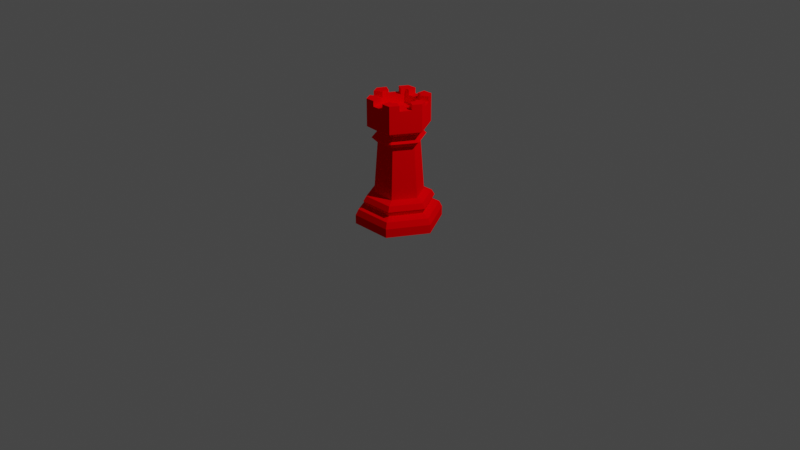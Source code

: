 # Source: Red_Rook.blend  (saved by Blender 2.92.15; exported with 4.5.12 LTS)
import bpy
from mathutils import Matrix  # noqa: F401  (used for matrix-valued properties, if any)

bpy.ops.wm.read_factory_settings(use_empty=True)
scene = bpy.context.scene
scene.name = 'Scene'

# ---- collections
col_collection = bpy.data.collections.new('Collection'); scene.collection.children.link(col_collection)

# ---- images (referenced by path relative to the original .blend; pixels are not part of the script)
import os
ASSET_DIR = os.environ.get("B2B_ASSET_DIR", "")  # directory of the original .blend (textures are referenced by path, not embedded)
HERE = os.path.dirname(os.path.abspath(__file__))  # packed textures are extracted next to this script under _unpacked/

def load_image(name, relpath, width, height, colorspace="sRGB"):
    """Load a texture the original file referenced (path relative to the .blend, or extracted next to this script)."""
    p = next((c for c in (os.path.join(HERE, relpath), os.path.join(ASSET_DIR, relpath)) if relpath and os.path.exists(c)), "")
    if p:
        img = bpy.data.images.load(p, check_existing=True)
        img.name = name
    else:  # same state as the original file: an image datablock whose file is absent (Cycles renders it pink)
        img = bpy.data.images.new(name, width, height)
        img.source = "FILE"
        img.filepath = "//" + (relpath or name)
    img.colorspace_settings.name = colorspace
    return img
img_rookdiffuse = load_image('RookDiffuse', 'RookDiffuse.png', 1024, 1024, 'sRGB')

# ---- materials (node trees are filled in below, after node groups)
mat_rook = bpy.data.materials.new('Rook')
mat_rook.use_transparent_shadow = False
mat_rook.diffuse_color = (1.0, 0.0, 0.001955, 1.0)
mat_rook.roughness = 1.0
mat_rook.specular_intensity = 0.0
mat_rook.metallic = 0.7

# ---- material node trees

# ---- world
world_world = bpy.data.worlds.new('World'); scene.world = world_world
world_world.use_nodes = True; world_world.node_tree.nodes.clear()
_N = world_world.node_tree.nodes; _L = world_world.node_tree.links
n0 = _N.new('ShaderNodeOutputWorld'); n0.name = 'World Output'; n0.location = (300, 300)
n1 = _N.new('ShaderNodeBackground'); n1.name = 'Background'; n1.location = (10, 300)
n1.inputs[0].default_value = (0.05088, 0.05088, 0.05088, 1.0)
_L.new(n1.outputs[0], n0.inputs[0])
n0.is_active_output = True
world_world.color = (0.05088, 0.05088, 0.05088)
world_world.use_sun_shadow = False
world_world.sun_shadow_jitter_overblur = 0.0

# ---- cameras
cam_camera = bpy.data.cameras.new('Camera')
cam_camera.clip_end = 100.0
cam_camera.ortho_scale = 7.314

# ---- lights
light_light = bpy.data.lights.new('Light', 'POINT')
light_light.transmission_factor = 0.0
light_light.energy = 1000.0
light_light.shadow_soft_size = 0.1
light_light.shadow_maximum_resolution = 0.006
light_light.use_absolute_resolution = True

# ---- meshes
me_rook_001 = bpy.data.meshes.new('Rook.001')
me_rook_001.from_pydata([(0.2239, 9.788e-09, -0.3879), (-0.2239, -9.788e-09, -0.3879), (0.2239, 0.09207, -0.3879), (-0.2239, 0.09207, -0.3879), (0.2088, 0.1533, -0.3616), (-0.2088, 0.1533, -0.3616), (0.1834, 0.237, -0.3176), (-0.1834, 0.237, -0.3176), (0.1682, 0.2898, -0.2914), (-0.1682, 0.2898, -0.2914), (0.1281, 0.3185, -0.2219), (-0.1281, 0.3185, -0.2219), (0.1695, 0.1843, -0.2937), (-0.1695, 0.1843, -0.2937), (-0.1082, 0.9698, -0.1875), (0.1082, 0.9698, -0.1875), (-0.1599, 1.032, -0.2769), (0.1599, 1.032, -0.2769), (-0.1599, 1.259, -0.2769), (0.1599, 1.259, -0.2769), (-0.1079, 1.259, -0.187), (0.1079, 1.259, -0.187), (-0.1079, 1.169, -0.187), (0.1079, 1.169, -0.187), (-0.1079, 1.316, -0.187), (-0.1599, 1.316, -0.2769), (0.1599, 1.316, -0.2769), (0.1079, 1.316, -0.187), (0.2092, 1.259, -0.1914), (0.2704, 1.259, -0.08544), (0.2574, 1.209, -0.1079), (0.2222, 1.209, -0.1689), (-0.0612, 1.259, -0.2769), (0.0612, 1.259, -0.2769), (0.03523, 1.209, -0.2769), (-0.03523, 1.209, -0.2769), (-0.2704, 1.259, -0.08544), (-0.2092, 1.259, -0.1914), (-0.2222, 1.209, -0.1689), (-0.2574, 1.209, -0.1079), (0.1925, 1.259, -0.04048), (0.1313, 1.259, -0.1465), (0.1384, 1.22, -0.1342), (0.1854, 1.22, -0.05276), (0.0612, 1.259, -0.187), (-0.0612, 1.259, -0.187), (-0.04703, 1.22, -0.187), (0.04703, 1.22, -0.187), (-0.1313, 1.259, -0.1465), (-0.1925, 1.259, -0.04048), (-0.1854, 1.22, -0.05276), (-0.1384, 1.22, -0.1342), (0.2092, 1.316, -0.1914), (0.1313, 1.316, -0.1465), (0.1925, 1.316, -0.04048), (0.2704, 1.316, -0.08544), (-0.2704, 1.316, -0.08544), (-0.1925, 1.316, -0.04048), (-0.1313, 1.316, -0.1465), (-0.2092, 1.316, -0.1914), (-0.0612, 1.316, -0.2769), (-0.0612, 1.316, -0.187), (0.0612, 1.316, -0.187), (0.0612, 1.316, -0.2769), (-0.1082, 0.8546, -0.1875), (0.1082, 0.8546, -0.1875), (-0.1379, 0.9122, -0.2389), (0.1379, 0.9122, -0.2389), (-0.4479, -1.958e-08, 0.0), (0.4479, 1.958e-08, 0.0), (0.2239, 9.788e-09, 0.3879), (-0.2239, -9.788e-09, 0.3879), (-0.4479, 0.09207, 0.0), (0.4479, 0.09207, 0.0), (0.2239, 0.09207, 0.3879), (-0.2239, 0.09207, 0.3879), (-0.4176, 0.1533, 0.0), (0.4176, 0.1533, 0.0), (0.2088, 0.1533, 0.3616), (-0.2088, 0.1533, 0.3616), (-0.3667, 0.237, 0.0), (0.3667, 0.237, 0.0), (0.1834, 0.237, 0.3176), (-0.1834, 0.237, 0.3176), (-0.3364, 0.2898, 0.0), (0.3364, 0.2898, 0.0), (0.1682, 0.2898, 0.2914), (-0.1682, 0.2898, 0.2914), (-0.2562, 0.3185, 0.0), (0.2562, 0.3185, 0.0), (0.1281, 0.3185, 0.2219), (-0.1281, 0.3185, 0.2219), (0.3391, 0.1843, 0.0), (0.1695, 0.1843, 0.2937), (-0.1695, 0.1843, 0.2937), (-0.3391, 0.1843, 0.0), (-0.1082, 0.9698, 0.1875), (0.1082, 0.9698, 0.1875), (0.2164, 0.9698, 0.0), (-0.2164, 0.9698, 0.0), (0.0, 0.0, 0.0), (-0.1599, 1.032, 0.2769), (0.1599, 1.032, 0.2769), (0.3197, 1.032, 0.0), (-0.3197, 1.032, 0.0), (-0.1599, 1.259, 0.2769), (0.1599, 1.259, 0.2769), (0.3197, 1.259, 0.0), (-0.3197, 1.259, 0.0), (-0.1079, 1.259, 0.187), (0.1079, 1.259, 0.187), (0.2159, 1.259, 0.0), (-0.2159, 1.259, 0.0), (-0.1079, 1.169, 0.187), (0.1079, 1.169, 0.187), (0.2159, 1.169, 0.0), (-0.2159, 1.169, 0.0), (0.2159, 1.316, 0.0), (0.3197, 1.316, 0.0), (-0.3197, 1.316, 0.0), (-0.2159, 1.316, 0.0), (-0.1079, 1.316, 0.187), (-0.1599, 1.316, 0.2769), (0.1599, 1.316, 0.2769), (0.1079, 1.316, 0.187), (0.2092, 1.259, 0.1914), (0.2704, 1.259, 0.08544), (0.2574, 1.209, 0.1079), (0.2222, 1.209, 0.1689), (-0.0612, 1.259, 0.2769), (0.0612, 1.259, 0.2769), (0.03523, 1.209, 0.2769), (-0.03523, 1.209, 0.2769), (-0.2704, 1.259, 0.08544), (-0.2092, 1.259, 0.1914), (-0.2222, 1.209, 0.1689), (-0.2574, 1.209, 0.1079), (0.1925, 1.259, 0.04048), (0.1313, 1.259, 0.1465), (0.1384, 1.22, 0.1342), (0.1854, 1.22, 0.05276), (0.0612, 1.259, 0.187), (-0.0612, 1.259, 0.187), (-0.04703, 1.22, 0.187), (0.04703, 1.22, 0.187), (-0.1313, 1.259, 0.1465), (-0.1925, 1.259, 0.04048), (-0.1854, 1.22, 0.05276), (-0.1384, 1.22, 0.1342), (0.2092, 1.316, 0.1914), (0.1313, 1.316, 0.1465), (0.1925, 1.316, 0.04048), (0.2704, 1.316, 0.08544), (-0.2704, 1.316, 0.08544), (-0.1925, 1.316, 0.04048), (-0.1313, 1.316, 0.1465), (-0.2092, 1.316, 0.1914), (-0.0612, 1.316, 0.2769), (-0.0612, 1.316, 0.187), (0.0612, 1.316, 0.187), (0.0612, 1.316, 0.2769), (-0.2164, 0.8546, 0.0), (0.2164, 0.8546, 0.0), (-0.1082, 0.8546, 0.1875), (0.1082, 0.8546, 0.1875), (0.2758, 0.9122, 0.0), (-0.2758, 0.9122, 0.0), (-0.1379, 0.9122, 0.2389), (0.1379, 0.9122, 0.2389), (-5.297e-08, 1.169, 0.0)], [], [(1, 68, 72, 3), (0, 1, 3, 2), (69, 0, 2, 73), (3, 72, 76, 5), (2, 3, 5, 4), (73, 2, 4, 77), (13, 95, 80, 7), (12, 13, 7, 6), (92, 12, 6, 81), (7, 80, 84, 9), (6, 7, 9, 8), (81, 6, 8, 85), (9, 84, 88, 11), (8, 9, 11, 10), (85, 8, 10, 89), (77, 4, 12, 92), (4, 5, 13, 12), (5, 76, 95, 13), (166, 99, 14, 66), (66, 14, 15, 67), (67, 15, 98, 165), (68, 1, 100), (1, 0, 100), (69, 100, 0), (15, 14, 16, 17), (14, 99, 104, 16), (98, 15, 17, 103), (107, 29, 55, 118), (48, 20, 24, 58), (21, 41, 53, 27), (18, 37, 59, 25), (17, 34, 33, 19), (28, 31, 17, 19), (38, 37, 18, 16), (103, 30, 29, 107), (37, 48, 58, 59), (56, 119, 120, 57), (22, 46, 45, 20), (116, 50, 49, 112), (32, 35, 16, 18), (36, 39, 104, 108), (16, 35, 34, 17), (112, 49, 57, 120), (16, 104, 39, 38), (17, 31, 30, 103), (49, 36, 56, 57), (23, 42, 41, 21), (22, 51, 50, 116), (23, 47, 46, 22), (20, 48, 51, 22), (111, 40, 43, 115), (115, 43, 42, 23), (21, 44, 47, 23), (28, 29, 30, 31), (32, 33, 34, 35), (36, 37, 38, 39), (40, 41, 42, 43), (44, 45, 46, 47), (48, 49, 50, 51), (28, 41, 40, 29), (36, 49, 48, 37), (32, 45, 44, 33), (118, 55, 54, 117), (26, 63, 62, 27), (60, 25, 24, 61), (25, 59, 58, 24), (52, 26, 27, 53), (40, 111, 117, 54), (32, 18, 25, 60), (45, 32, 60, 61), (33, 44, 62, 63), (20, 45, 61, 24), (19, 33, 63, 26), (44, 21, 27, 62), (36, 108, 119, 56), (41, 28, 52, 53), (29, 40, 54, 55), (28, 19, 26, 52), (10, 65, 162, 89), (11, 64, 65, 10), (88, 161, 64, 11), (65, 67, 165, 162), (64, 66, 67, 65), (161, 166, 66, 64), (116, 169, 22), (22, 169, 23), (23, 169, 115), (71, 75, 72, 68), (70, 74, 75, 71), (69, 73, 74, 70), (75, 79, 76, 72), (74, 78, 79, 75), (73, 77, 78, 74), (94, 83, 80, 95), (93, 82, 83, 94), (92, 81, 82, 93), (83, 87, 84, 80), (82, 86, 87, 83), (81, 85, 86, 82), (87, 91, 88, 84), (86, 90, 91, 87), (85, 89, 90, 86), (77, 92, 93, 78), (78, 93, 94, 79), (79, 94, 95, 76), (166, 167, 96, 99), (167, 168, 97, 96), (168, 165, 98, 97), (68, 100, 71), (71, 100, 70), (69, 70, 100), (97, 102, 101, 96), (96, 101, 104, 99), (98, 103, 102, 97), (107, 118, 152, 126), (145, 155, 121, 109), (110, 124, 150, 138), (105, 122, 156, 134), (102, 106, 130, 131), (125, 106, 102, 128), (135, 101, 105, 134), (103, 107, 126, 127), (134, 156, 155, 145), (153, 154, 120, 119), (113, 109, 142, 143), (116, 112, 146, 147), (129, 105, 101, 132), (133, 108, 104, 136), (101, 102, 131, 132), (112, 120, 154, 146), (101, 135, 136, 104), (102, 103, 127, 128), (146, 154, 153, 133), (114, 110, 138, 139), (113, 116, 147, 148), (114, 113, 143, 144), (109, 113, 148, 145), (111, 115, 140, 137), (115, 114, 139, 140), (110, 114, 144, 141), (125, 128, 127, 126), (129, 132, 131, 130), (133, 136, 135, 134), (137, 140, 139, 138), (141, 144, 143, 142), (145, 148, 147, 146), (125, 126, 137, 138), (133, 134, 145, 146), (129, 130, 141, 142), (118, 117, 151, 152), (123, 124, 159, 160), (157, 158, 121, 122), (122, 121, 155, 156), (149, 150, 124, 123), (137, 151, 117, 111), (129, 157, 122, 105), (142, 158, 157, 129), (130, 160, 159, 141), (109, 121, 158, 142), (106, 123, 160, 130), (141, 159, 124, 110), (133, 153, 119, 108), (138, 150, 149, 125), (126, 152, 151, 137), (125, 149, 123, 106), (90, 89, 162, 164), (91, 90, 164, 163), (88, 91, 163, 161), (164, 162, 165, 168), (163, 164, 168, 167), (161, 163, 167, 166), (116, 113, 169), (113, 114, 169), (114, 115, 169)])
me_rook_001.polygons.foreach_set('use_smooth', [True] * 174)
_k = set([(0, 1), (0, 2), (0, 69), (1, 3), (1, 68), (2, 3), (2, 4), (2, 73), (3, 5), (3, 72), (4, 5), (4, 12), (4, 77), (5, 13), (5, 76), (6, 7), (6, 8), (6, 12), (6, 81), (7, 9), (7, 13), (7, 80), (8, 9), (8, 10), (8, 85), (9, 11), (9, 84), (10, 11), (10, 65), (10, 89), (11, 64), (11, 88), (12, 13), (12, 92), (13, 95), (14, 15), (14, 16), (14, 66), (14, 99), (15, 17), (15, 67), (15, 98), (16, 17), (16, 18), (16, 104), (17, 19), (17, 103), (18, 25), (19, 26), (20, 22), (20, 24), (21, 23), (21, 27), (22, 23), (22, 116), (23, 115), (24, 58), (24, 61), (25, 59), (25, 60), (26, 52), (26, 63), (27, 53), (27, 62), (28, 29), (28, 41), (28, 52), (29, 40), (29, 55), (32, 33), (32, 45), (32, 60), (33, 44), (33, 63), (36, 37), (36, 49), (36, 56), (37, 48), (37, 59), (40, 41), (40, 54), (41, 53), (44, 45), (44, 62), (45, 61), (48, 49), (48, 58), (49, 57), (52, 53), (54, 55), (54, 117), (55, 118), (56, 57), (56, 119), (57, 120), (58, 59), (60, 61), (62, 63), (64, 65), (64, 66), (64, 161), (65, 67), (65, 162), (66, 67), (66, 166), (67, 165), (68, 71), (68, 72), (69, 70), (69, 73), (70, 71), (70, 74), (71, 75), (72, 75), (72, 76), (73, 74), (73, 77), (74, 75), (74, 78), (75, 79), (76, 79), (76, 95), (77, 78), (77, 92), (78, 79), (78, 93), (79, 94), (80, 83), (80, 84), (80, 95), (81, 82), (81, 85), (81, 92), (82, 83), (82, 86), (82, 93), (83, 87), (83, 94), (84, 87), (84, 88), (85, 86), (85, 89), (86, 87), (86, 90), (87, 91), (88, 91), (88, 161), (89, 90), (89, 162), (90, 91), (90, 164), (91, 163), (92, 93), (93, 94), (94, 95), (96, 97), (96, 99), (96, 101), (96, 167), (97, 98), (97, 102), (97, 168), (98, 103), (98, 165), (99, 104), (99, 166), (101, 102), (101, 104), (101, 105), (102, 103), (102, 106), (103, 107), (104, 108), (105, 122), (106, 123), (107, 118), (108, 119), (109, 113), (109, 121), (110, 114), (110, 124), (111, 115), (111, 117), (112, 116), (112, 120), (113, 114), (113, 116), (114, 115), (117, 151), (118, 152), (119, 153), (120, 154), (121, 155), (121, 158), (122, 156), (122, 157), (123, 149), (123, 160), (124, 150), (124, 159), (125, 126), (125, 138), (125, 149), (126, 137), (126, 152), (129, 130), (129, 142), (129, 157), (130, 141), (130, 160), (133, 134), (133, 146), (133, 153), (134, 145), (134, 156), (137, 138), (137, 151), (138, 150), (141, 142), (141, 159), (142, 158), (145, 146), (145, 155), (146, 154), (149, 150), (151, 152), (153, 154), (155, 156), (157, 158), (159, 160), (161, 163), (161, 166), (162, 164), (162, 165), (163, 164), (163, 167), (164, 168), (165, 168), (166, 167), (167, 168)])
me_rook_001.attributes.new('sharp_edge', 'BOOLEAN', 'EDGE').data.foreach_set('value', [ (min(e.vertices), max(e.vertices)) in _k for e in me_rook_001.edges])
_uv = me_rook_001.uv_layers.new(name='UVMap')
_uv.uv.foreach_set('vector', [0.1243, 0.3234, 0.3239, 0.1785, 0.3537, 0.2195, 0.1541, 0.3645, 0.1243, 0.3235, 0.3239, 0.1785, 0.3537, 0.2195, 0.1541, 0.3645, 0.1243, 0.3234, 0.3239, 0.1785, 0.3537, 0.2195, 0.1541, 0.3645, 0.1541, 0.3645, 0.3537, 0.2195, 0.3685, 0.2541, 0.1824, 0.3893, 0.1541, 0.3645, 0.3537, 0.2195, 0.3685, 0.2541, 0.1824, 0.3893, 0.1541, 0.3645, 0.3537, 0.2195, 0.3685, 0.2541, 0.1824, 0.3893, 0.2241, 0.4099, 0.3752, 0.3001, 0.4001, 0.3214, 0.2366, 0.4401, 0.2241, 0.4099, 0.3752, 0.3001, 0.4001, 0.3214, 0.2366, 0.4401, 0.2241, 0.4099, 0.3752, 0.3001, 0.4001, 0.3214, 0.2366, 0.4401, 0.2366, 0.4401, 0.4001, 0.3214, 0.4124, 0.3526, 0.2625, 0.4615, 0.2366, 0.4401, 0.4001, 0.3214, 0.4124, 0.3526, 0.2625, 0.4615, 0.2366, 0.4401, 0.4001, 0.3214, 0.4124, 0.3526, 0.2625, 0.4615, 0.2625, 0.4615, 0.4124, 0.3526, 0.4189, 0.3991, 0.3047, 0.482, 0.2625, 0.4615, 0.4124, 0.3526, 0.4189, 0.3991, 0.3047, 0.482, 0.2625, 0.4615, 0.4124, 0.3526, 0.4189, 0.3991, 0.3047, 0.482, 0.1824, 0.3893, 0.3685, 0.2541, 0.3752, 0.3001, 0.2241, 0.4099, 0.1824, 0.3893, 0.3685, 0.2541, 0.3752, 0.3001, 0.2241, 0.4099, 0.1824, 0.3893, 0.3685, 0.2541, 0.3752, 0.3001, 0.2241, 0.4099, 0.6221, 0.6697, 0.6339, 0.7138, 0.5374, 0.7838, 0.4992, 0.759, 0.6221, 0.6697, 0.6339, 0.7138, 0.5374, 0.7838, 0.4992, 0.759, 0.6221, 0.6697, 0.6339, 0.7138, 0.5374, 0.7838, 0.4992, 0.759, 0.3239, 0.1785, 0.1243, 0.3234, 0.09854, 0.07809, 0.3239, 0.1785, 0.1243, 0.3235, 0.09854, 0.07809, 0.1243, 0.3234, 0.09854, 0.07809, 0.3239, 0.1785, 0.5374, 0.7838, 0.6339, 0.7138, 0.6921, 0.7455, 0.5496, 0.849, 0.5374, 0.7838, 0.6339, 0.7138, 0.6921, 0.7455, 0.5496, 0.849, 0.5374, 0.7838, 0.6339, 0.7138, 0.6921, 0.7455, 0.5496, 0.849, 0.6231, 0.9502, 0.6671, 0.9183, 0.6855, 0.9436, 0.6415, 0.9756, 0.6159, 0.1392, 0.5167, 0.1392, 0.5167, 0.01863, 0.6159, 0.01863, 0.9747, 0.1392, 0.8755, 0.1392, 0.8755, 0.01863, 0.9747, 0.01863, 0.6231, 0.9502, 0.6671, 0.9183, 0.6855, 0.9436, 0.6415, 0.9756, 0.5496, 0.849, 0.6625, 0.8876, 0.6671, 0.9183, 0.6231, 0.9502, 0.7217, 0.8787, 0.6939, 0.8648, 0.6921, 0.7455, 0.7656, 0.8467, 0.6625, 0.8876, 0.6671, 0.9183, 0.6231, 0.9502, 0.5496, 0.849, 0.5496, 0.849, 0.6625, 0.8876, 0.6671, 0.9183, 0.6231, 0.9502, 0.2532, 0.6236, 0.1448, 0.6921, 0.1016, 0.6236, 0.2099, 0.5551, 0.3897, 0.8397, 0.4648, 0.9586, 0.3169, 0.9645, 0.2813, 0.9081, 0.9747, 0.3299, 0.8455, 0.2223, 0.8755, 0.1392, 0.9747, 0.1392, 0.9747, 0.3299, 0.8455, 0.2223, 0.8755, 0.1392, 0.9747, 0.1392, 0.7217, 0.8787, 0.6939, 0.8648, 0.6921, 0.7455, 0.7656, 0.8467, 0.7217, 0.8787, 0.6939, 0.8648, 0.6921, 0.7455, 0.7656, 0.8467, 0.6921, 0.7455, 0.6939, 0.8648, 0.6625, 0.8876, 0.5496, 0.849, 0.9747, 0.1392, 0.8755, 0.1392, 0.8755, 0.01863, 0.9747, 0.01863, 0.5496, 0.849, 0.6921, 0.7455, 0.6939, 0.8648, 0.6625, 0.8876, 0.6921, 0.7455, 0.6939, 0.8648, 0.6625, 0.8876, 0.5496, 0.849, 0.238, 0.8396, 0.3464, 0.7712, 0.3897, 0.8397, 0.2813, 0.9081, 0.9747, 0.3299, 0.8455, 0.2223, 0.8755, 0.1392, 0.9747, 0.1392, 0.5167, 0.3299, 0.6459, 0.2223, 0.8455, 0.2223, 0.9747, 0.3299, 0.5167, 0.3299, 0.6459, 0.2223, 0.8455, 0.2223, 0.9747, 0.3299, 0.5167, 0.1392, 0.6159, 0.1392, 0.6459, 0.2223, 0.5167, 0.3299, 0.5167, 0.1392, 0.6159, 0.1392, 0.6459, 0.2223, 0.5167, 0.3299, 0.5167, 0.3299, 0.6459, 0.2223, 0.8455, 0.2223, 0.9747, 0.3299, 0.5167, 0.1392, 0.6159, 0.1392, 0.6459, 0.2223, 0.5167, 0.3299, 0.7217, 0.8787, 0.6671, 0.9183, 0.6625, 0.8876, 0.6939, 0.8648, 0.7217, 0.8787, 0.6671, 0.9183, 0.6625, 0.8876, 0.6939, 0.8648, 0.7217, 0.8787, 0.6671, 0.9183, 0.6625, 0.8876, 0.6939, 0.8648, 0.6159, 0.1392, 0.8755, 0.1392, 0.8455, 0.2223, 0.6459, 0.2223, 0.6159, 0.1392, 0.8755, 0.1392, 0.8455, 0.2223, 0.6459, 0.2223, 0.6159, 0.1392, 0.8755, 0.1392, 0.8455, 0.2223, 0.6459, 0.2223, 0.3464, 0.7712, 0.238, 0.8396, 0.1448, 0.6921, 0.2532, 0.6236, 0.3464, 0.7712, 0.238, 0.8396, 0.1448, 0.6921, 0.2532, 0.6236, 0.3464, 0.7712, 0.238, 0.8396, 0.1448, 0.6921, 0.2532, 0.6236, 0.1348, 0.4362, 0.2099, 0.5551, 0.1016, 0.6236, 0.06597, 0.5672, 0.1348, 0.4362, 0.2099, 0.5551, 0.1016, 0.6236, 0.06597, 0.5672, 0.3897, 0.8397, 0.4648, 0.9586, 0.3169, 0.9645, 0.2813, 0.9081, 0.1348, 0.4362, 0.2099, 0.5551, 0.1016, 0.6236, 0.06597, 0.5672, 0.3897, 0.8397, 0.4648, 0.9586, 0.3169, 0.9645, 0.2813, 0.9081, 0.6159, 0.1392, 0.5167, 0.1392, 0.5167, 0.01863, 0.6159, 0.01863, 0.7217, 0.8787, 0.7656, 0.8467, 0.784, 0.8721, 0.7401, 0.904, 0.238, 0.8396, 0.3464, 0.7712, 0.3897, 0.8397, 0.2813, 0.9081, 0.2532, 0.6236, 0.1448, 0.6921, 0.1016, 0.6236, 0.2099, 0.5551, 0.9747, 0.1392, 0.8755, 0.1392, 0.8755, 0.01863, 0.9747, 0.01863, 0.6231, 0.9502, 0.6671, 0.9183, 0.6855, 0.9436, 0.6415, 0.9756, 0.6159, 0.1392, 0.5167, 0.1392, 0.5167, 0.01863, 0.6159, 0.01863, 0.7217, 0.8787, 0.7656, 0.8467, 0.784, 0.8721, 0.7401, 0.904, 0.238, 0.8396, 0.3464, 0.7712, 0.3897, 0.8397, 0.2813, 0.9081, 0.2532, 0.6236, 0.1448, 0.6921, 0.1016, 0.6236, 0.2099, 0.5551, 0.7217, 0.8787, 0.7656, 0.8467, 0.784, 0.8721, 0.7401, 0.904, 0.4189, 0.3991, 0.5839, 0.6449, 0.4875, 0.715, 0.3047, 0.482, 0.4189, 0.3991, 0.5839, 0.6449, 0.4875, 0.715, 0.3047, 0.482, 0.4189, 0.3991, 0.5839, 0.6449, 0.4875, 0.715, 0.3047, 0.482, 0.5839, 0.6449, 0.6221, 0.6697, 0.4992, 0.759, 0.4875, 0.715, 0.5839, 0.6449, 0.6221, 0.6697, 0.4992, 0.759, 0.4875, 0.715, 0.5839, 0.6449, 0.6221, 0.6697, 0.4992, 0.759, 0.4875, 0.715, 0.9747, 0.3299, 0.7457, 0.7265, 0.5167, 0.3299, 0.9747, 0.3299, 0.7457, 0.7265, 0.5167, 0.3299, 0.9747, 0.3299, 0.7457, 0.7265, 0.5167, 0.3299, 0.1243, 0.3234, 0.1541, 0.3645, 0.3537, 0.2195, 0.3239, 0.1785, 0.1243, 0.3235, 0.1541, 0.3645, 0.3537, 0.2195, 0.3239, 0.1785, 0.1243, 0.3234, 0.1541, 0.3645, 0.3537, 0.2195, 0.3239, 0.1785, 0.1541, 0.3645, 0.1824, 0.3893, 0.3685, 0.2541, 0.3537, 0.2195, 0.1541, 0.3645, 0.1824, 0.3893, 0.3685, 0.2541, 0.3537, 0.2195, 0.1541, 0.3645, 0.1824, 0.3893, 0.3685, 0.2541, 0.3537, 0.2195, 0.2241, 0.4099, 0.2366, 0.4401, 0.4001, 0.3214, 0.3752, 0.3001, 0.2241, 0.4099, 0.2366, 0.4401, 0.4001, 0.3214, 0.3752, 0.3001, 0.2241, 0.4099, 0.2366, 0.4401, 0.4001, 0.3214, 0.3752, 0.3001, 0.2366, 0.4401, 0.2625, 0.4615, 0.4124, 0.3526, 0.4001, 0.3214, 0.2366, 0.4401, 0.2625, 0.4615, 0.4124, 0.3526, 0.4001, 0.3214, 0.2366, 0.4401, 0.2625, 0.4615, 0.4124, 0.3526, 0.4001, 0.3214, 0.2625, 0.4615, 0.3047, 0.482, 0.4189, 0.3991, 0.4124, 0.3526, 0.2625, 0.4615, 0.3047, 0.482, 0.4189, 0.3991, 0.4124, 0.3526, 0.2625, 0.4615, 0.3047, 0.482, 0.4189, 0.3991, 0.4124, 0.3526, 0.1824, 0.3893, 0.2241, 0.4099, 0.3752, 0.3001, 0.3685, 0.2541, 0.1824, 0.3893, 0.2241, 0.4099, 0.3752, 0.3001, 0.3685, 0.2541, 0.1824, 0.3893, 0.2241, 0.4099, 0.3752, 0.3001, 0.3685, 0.2541, 0.6221, 0.6697, 0.4992, 0.759, 0.5374, 0.7838, 0.6339, 0.7138, 0.6221, 0.6697, 0.4992, 0.759, 0.5374, 0.7838, 0.6339, 0.7138, 0.6221, 0.6697, 0.4992, 0.759, 0.5374, 0.7838, 0.6339, 0.7138, 0.3239, 0.1785, 0.09854, 0.07809, 0.1243, 0.3234, 0.3239, 0.1785, 0.09854, 0.07809, 0.1243, 0.3235, 0.1243, 0.3234, 0.3239, 0.1785, 0.09854, 0.07809, 0.5374, 0.7838, 0.5496, 0.849, 0.6921, 0.7455, 0.6339, 0.7138, 0.5374, 0.7838, 0.5496, 0.849, 0.6921, 0.7455, 0.6339, 0.7138, 0.5374, 0.7838, 0.5496, 0.849, 0.6921, 0.7455, 0.6339, 0.7138, 0.6231, 0.9502, 0.6415, 0.9756, 0.6855, 0.9436, 0.6671, 0.9183, 0.6159, 0.1392, 0.6159, 0.01863, 0.5167, 0.01863, 0.5167, 0.1392, 0.9747, 0.1392, 0.9747, 0.01863, 0.8755, 0.01863, 0.8755, 0.1392, 0.6231, 0.9502, 0.6415, 0.9756, 0.6855, 0.9436, 0.6671, 0.9183, 0.5496, 0.849, 0.6231, 0.9502, 0.6671, 0.9183, 0.6625, 0.8876, 0.7217, 0.8787, 0.7656, 0.8467, 0.6921, 0.7455, 0.6939, 0.8648, 0.6625, 0.8876, 0.5496, 0.849, 0.6231, 0.9502, 0.6671, 0.9183, 0.5496, 0.849, 0.6231, 0.9502, 0.6671, 0.9183, 0.6625, 0.8876, 0.2532, 0.6236, 0.2099, 0.5551, 0.1016, 0.6236, 0.1448, 0.6921, 0.3897, 0.8397, 0.2813, 0.9081, 0.3169, 0.9645, 0.4648, 0.9586, 0.9747, 0.3299, 0.9747, 0.1392, 0.8755, 0.1392, 0.8455, 0.2223, 0.9747, 0.3299, 0.9747, 0.1392, 0.8755, 0.1392, 0.8455, 0.2223, 0.7217, 0.8787, 0.7656, 0.8467, 0.6921, 0.7455, 0.6939, 0.8648, 0.7217, 0.8787, 0.7656, 0.8467, 0.6921, 0.7455, 0.6939, 0.8648, 0.6921, 0.7455, 0.5496, 0.849, 0.6625, 0.8876, 0.6939, 0.8648, 0.9747, 0.1392, 0.9747, 0.01863, 0.8755, 0.01863, 0.8755, 0.1392, 0.5496, 0.849, 0.6625, 0.8876, 0.6939, 0.8648, 0.6921, 0.7455, 0.6921, 0.7455, 0.5496, 0.849, 0.6625, 0.8876, 0.6939, 0.8648, 0.238, 0.8396, 0.2813, 0.9081, 0.3897, 0.8397, 0.3464, 0.7712, 0.9747, 0.3299, 0.9747, 0.1392, 0.8755, 0.1392, 0.8455, 0.2223, 0.5167, 0.3299, 0.9747, 0.3299, 0.8455, 0.2223, 0.6459, 0.2223, 0.5167, 0.3299, 0.9747, 0.3299, 0.8455, 0.2223, 0.6459, 0.2223, 0.5167, 0.1392, 0.5167, 0.3299, 0.6459, 0.2223, 0.6159, 0.1392, 0.5167, 0.1392, 0.5167, 0.3299, 0.6459, 0.2223, 0.6159, 0.1392, 0.5167, 0.3299, 0.9747, 0.3299, 0.8455, 0.2223, 0.6459, 0.2223, 0.5167, 0.1392, 0.5167, 0.3299, 0.6459, 0.2223, 0.6159, 0.1392, 0.7217, 0.8787, 0.6939, 0.8648, 0.6625, 0.8876, 0.6671, 0.9183, 0.7217, 0.8787, 0.6939, 0.8648, 0.6625, 0.8876, 0.6671, 0.9183, 0.7217, 0.8787, 0.6939, 0.8648, 0.6625, 0.8876, 0.6671, 0.9183, 0.6159, 0.1392, 0.6459, 0.2223, 0.8455, 0.2223, 0.8755, 0.1392, 0.6159, 0.1392, 0.6459, 0.2223, 0.8455, 0.2223, 0.8755, 0.1392, 0.6159, 0.1392, 0.6459, 0.2223, 0.8455, 0.2223, 0.8755, 0.1392, 0.3464, 0.7712, 0.2532, 0.6236, 0.1448, 0.6921, 0.238, 0.8396, 0.3464, 0.7712, 0.2532, 0.6236, 0.1448, 0.6921, 0.238, 0.8396, 0.3464, 0.7712, 0.2532, 0.6236, 0.1448, 0.6921, 0.238, 0.8396, 0.1348, 0.4362, 0.06597, 0.5672, 0.1016, 0.6236, 0.2099, 0.5551, 0.1348, 0.4362, 0.06597, 0.5672, 0.1016, 0.6236, 0.2099, 0.5551, 0.3897, 0.8397, 0.2813, 0.9081, 0.3169, 0.9645, 0.4648, 0.9586, 0.1348, 0.4362, 0.06597, 0.5672, 0.1016, 0.6236, 0.2099, 0.5551, 0.3897, 0.8397, 0.2813, 0.9081, 0.3169, 0.9645, 0.4648, 0.9586, 0.6159, 0.1392, 0.6159, 0.01863, 0.5167, 0.01863, 0.5167, 0.1392, 0.7217, 0.8787, 0.7401, 0.904, 0.784, 0.8721, 0.7656, 0.8467, 0.238, 0.8396, 0.2813, 0.9081, 0.3897, 0.8397, 0.3464, 0.7712, 0.2532, 0.6236, 0.2099, 0.5551, 0.1016, 0.6236, 0.1448, 0.6921, 0.9747, 0.1392, 0.9747, 0.01863, 0.8755, 0.01863, 0.8755, 0.1392, 0.6231, 0.9502, 0.6415, 0.9756, 0.6855, 0.9436, 0.6671, 0.9183, 0.6159, 0.1392, 0.6159, 0.01863, 0.5167, 0.01863, 0.5167, 0.1392, 0.7217, 0.8787, 0.7401, 0.904, 0.784, 0.8721, 0.7656, 0.8467, 0.238, 0.8396, 0.2813, 0.9081, 0.3897, 0.8397, 0.3464, 0.7712, 0.2532, 0.6236, 0.2099, 0.5551, 0.1016, 0.6236, 0.1448, 0.6921, 0.7217, 0.8787, 0.7401, 0.904, 0.784, 0.8721, 0.7656, 0.8467, 0.4189, 0.3991, 0.3047, 0.482, 0.4875, 0.715, 0.5839, 0.6449, 0.4189, 0.3991, 0.3047, 0.482, 0.4875, 0.715, 0.5839, 0.6449, 0.4189, 0.3991, 0.3047, 0.482, 0.4875, 0.715, 0.5839, 0.6449, 0.5839, 0.6449, 0.4875, 0.715, 0.4992, 0.759, 0.6221, 0.6697, 0.5839, 0.6449, 0.4875, 0.715, 0.4992, 0.759, 0.6221, 0.6697, 0.5839, 0.6449, 0.4875, 0.715, 0.4992, 0.759, 0.6221, 0.6697, 0.9747, 0.3299, 0.5167, 0.3299, 0.7457, 0.7265, 0.9747, 0.3299, 0.5167, 0.3299, 0.7457, 0.7265, 0.9747, 0.3299, 0.5167, 0.3299, 0.7457, 0.7265])
me_rook_001.materials.append(mat_rook)
me_rook_001.use_remesh_fix_poles = True
me_rook_001.use_remesh_preserve_attributes = False
me_rook_001.use_mirror_vertex_groups = False
me_rook_001.update()
me_rook_001.normals_split_custom_set([tuple(v) for v in zip(*[iter([-0.866, 0.0, -0.5, -0.866, 0.0, -0.5, -0.866, 0.0, -0.5, -0.866, 0.0, -0.5, -4.053e-08, 0.0, -1.0, -4.053e-08, 0.0, -1.0, -4.053e-08, 0.0, -1.0, -4.053e-08, 0.0, -1.0, 0.866, 0.0, -0.5, 0.866, 0.0, -0.5, 0.866, 0.0, -0.5, 0.866, 0.0, -0.5, -0.7961, 0.3938, -0.4596, -0.7961, 0.3938, -0.4596, -0.7961, 0.3938, -0.4596, -0.7961, 0.3938, -0.4596, -6.913e-09, 0.3938, -0.9192, -6.913e-09, 0.3938, -0.9192, -6.913e-09, 0.3938, -0.9192, -6.913e-09, 0.3938, -0.9192, 0.7961, 0.3938, -0.4596, 0.7961, 0.3938, -0.4596, 0.7961, 0.3938, -0.4596, 0.7961, 0.3938, -0.4596, -0.7884, -0.4138, -0.4552, -0.7884, -0.4138, -0.4552, -0.7884, -0.4138, -0.4552, -0.7884, -0.4138, -0.4552, 0.0, -0.4138, -0.9104, 0.0, -0.4138, -0.9104, 0.0, -0.4138, -0.9104, 0.0, -0.4138, -0.9104, 0.7884, -0.4138, -0.4552, 0.7884, -0.4138, -0.4552, 0.7884, -0.4138, -0.4552, 0.7884, -0.4138, -0.4552, -0.7756, 0.445, -0.4478, -0.7756, 0.445, -0.4478, -0.7756, 0.445, -0.4478, -0.7756, 0.445, -0.4478, 0.0, 0.445, -0.8956, 0.0, 0.445, -0.8956, 0.0, 0.445, -0.8956, 0.0, 0.445, -0.8956, 0.7756, 0.445, -0.4478, 0.7756, 0.445, -0.4478, 0.7756, 0.445, -0.4478, 0.7756, 0.445, -0.4478, -0.3314, 0.9239, -0.1913, -0.3314, 0.9239, -0.1913, -0.3314, 0.9239, -0.1913, -0.3314, 0.9239, -0.1913, 0.0, 0.9239, -0.3827, 0.0, 0.9239, -0.3827, 0.0, 0.9239, -0.3827, 0.0, 0.9239, -0.3827, 0.3314, 0.9239, -0.1913, 0.3314, 0.9239, -0.1913, 0.3314, 0.9239, -0.1913, 0.3314, 0.9239, -0.1913, 0.3595, 0.9098, -0.2075, 0.3595, 0.9098, -0.2075, 0.3595, 0.9098, -0.2075, 0.3595, 0.9098, -0.2075, 0.0, 0.9098, -0.4151, 0.0, 0.9098, -0.4151, 0.0, 0.9098, -0.4151, 0.0, 0.9098, -0.4151, -0.3595, 0.9098, -0.2075, -0.3595, 0.9098, -0.2075, -0.3595, 0.9098, -0.2075, -0.3595, 0.9098, -0.2075, -0.6462, 0.6658, -0.3731, -0.6462, 0.6658, -0.3731, -0.6462, 0.6658, -0.3731, -0.6462, 0.6658, -0.3731, 0.0, 0.6658, -0.7461, 0.0, 0.6658, -0.7461, 0.0, 0.6658, -0.7461, 0.0, 0.6658, -0.7461, 0.6462, 0.6658, -0.3731, 0.6462, 0.6658, -0.3731, 0.6462, 0.6658, -0.3731, 0.6462, 0.6658, -0.3731, 4.371e-08, -1.0, 0.0, 4.371e-08, -1.0, -4.474e-15, 4.371e-08, -1.0, -6.741e-23, 4.371e-08, -1.0, -4.474e-15, 4.371e-08, -1.0, -3.196e-15, 4.371e-08, -1.0, -6.741e-23, 4.371e-08, -1.0, 0.0, 4.371e-08, -1.0, -6.741e-23, 4.371e-08, -1.0, -3.196e-15, 0.0, -0.8229, -0.5682, 0.0, -0.8229, -0.5682, 0.0, -0.8229, -0.5682, 0.0, -0.8229, -0.5682, -0.4921, -0.8229, -0.2841, -0.4921, -0.8229, -0.2841, -0.4921, -0.8229, -0.2841, -0.4921, -0.8229, -0.2841, 0.4921, -0.8229, -0.2841, 0.4921, -0.8229, -0.2841, 0.4921, -0.8229, -0.2841, 0.4921, -0.8229, -0.2841, 0.866, 0.0, -0.5, 0.866, 4.471e-08, -0.5, 0.866, 0.0, -0.5, 0.866, 0.0, -0.5, 0.866, -1.089e-07, 0.5, 0.866, -6.372e-08, 0.5, 0.866, 0.0, 0.5, 0.866, 0.0, 0.5, -0.866, 0.0, 0.5, -0.866, -5.704e-08, 0.5, -0.866, 0.0, 0.5, -0.866, 0.0, 0.5, -0.866, 0.0, -0.5, -0.866, 0.0, -0.5, -0.866, 0.0, -0.5, -0.866, 0.0, -0.5, -2.187e-08, 0.0, -1.0, -1.828e-08, 0.0, -1.0, -2.437e-08, 0.0, -1.0, -2.801e-08, 0.0, -1.0, 0.866, 9.345e-08, -0.5, 0.866, 9.949e-08, -0.5, 0.866, 4.375e-08, -0.5, 0.866, 5.602e-08, -0.5, -0.866, 3.748e-08, -0.5, -0.866, 0.0, -0.5, -0.866, 0.0, -0.5, -0.866, 6.573e-08, -0.5, 0.866, 0.0, -0.5, 0.866, 6.294e-08, -0.5, 0.866, 4.471e-08, -0.5, 0.866, 0.0, -0.5, -0.5, 0.0, 0.866, -0.5, 0.0, 0.866, -0.5, 0.0, 0.866, -0.5, 0.0, 0.866, 0.0, 1.0, 8.549e-07, 0.0, 1.0, 4.274e-07, 0.0, 1.0, 4.274e-07, 0.0, 1.0, 8.549e-07, -1.422e-07, 0.0, 1.0, -7.781e-08, 0.0, 1.0, -1.037e-07, 0.0, 1.0, -1.274e-07, 0.0, 1.0, 0.866, 8.983e-08, 0.5, 0.866, -3.538e-08, 0.5, 0.866, 4.67e-08, 0.5, 0.866, 1.274e-07, 0.5, 0.0, 0.0, -1.0, 0.0, 0.0, -1.0, 0.0, 0.0, -1.0, 0.0, 0.0, -1.0, -0.866, 4.873e-08, -0.5, -0.866, 7.403e-08, -0.5, -0.866, 1.095e-07, -0.5, -0.866, 5.602e-08, -0.5, 0.0, 0.0, -1.0, 0.0, 0.0, -1.0, -1.828e-08, 0.0, -1.0, -2.187e-08, 0.0, -1.0, 0.866, 1.274e-07, 0.5, 0.866, 4.67e-08, 0.5, 0.866, 0.0, 0.5, 0.866, 0.0, 0.5, -0.866, 6.573e-08, -0.5, -0.866, 1.095e-07, -0.5, -0.866, 7.403e-08, -0.5, -0.866, 3.748e-08, -0.5, 0.866, 4.375e-08, -0.5, 0.866, 9.949e-08, -0.5, 0.866, 6.294e-08, -0.5, 0.866, 0.0, -0.5, 0.5, 0.0, -0.866, 0.5, 0.0, -0.866, 0.5, 0.0, -0.866, 0.5, 0.0, -0.866, -0.866, 7.855e-08, 0.5, -0.866, 2.131e-09, 0.5, -0.866, -5.704e-08, 0.5, -0.866, 0.0, 0.5, 0.866, -1.235e-07, 0.5, 0.866, -1.521e-07, 0.5, 0.866, -3.538e-08, 0.5, 0.866, 8.983e-08, 0.5, 1.422e-07, 0.0, 1.0, 7.781e-08, 0.0, 1.0, -7.781e-08, 0.0, 1.0, -1.422e-07, 0.0, 1.0, 0.866, -6.372e-08, 0.5, 0.866, -1.089e-07, 0.5, 0.866, -1.521e-07, 0.5, 0.866, -1.235e-07, 0.5, -0.866, -1.274e-07, 0.5, -0.866, -1.608e-07, 0.5, -0.866, -7.568e-08, 0.5, -0.866, -6.364e-08, 0.5, -0.866, -6.364e-08, 0.5, -0.866, -7.568e-08, 0.5, -0.866, 2.131e-09, 0.5, -0.866, 7.855e-08, 0.5, 1.274e-07, 0.0, 1.0, 1.037e-07, 0.0, 1.0, 7.781e-08, 0.0, 1.0, 1.422e-07, 0.0, 1.0, 0.866, 9.345e-08, -0.5, 0.866, 4.471e-08, -0.5, 0.866, 6.294e-08, -0.5, 0.866, 9.949e-08, -0.5, 0.0, 0.0, -1.0, -2.437e-08, 0.0, -1.0, -1.828e-08, 0.0, -1.0, 0.0, 0.0, -1.0, -0.866, 4.873e-08, -0.5, -0.866, 0.0, -0.5, -0.866, 3.748e-08, -0.5, -0.866, 7.403e-08, -0.5, -0.866, -1.608e-07, 0.5, -0.866, -5.704e-08, 0.5, -0.866, 2.131e-09, 0.5, -0.866, -7.568e-08, 0.5, 1.037e-07, 0.0, 1.0, -1.037e-07, 0.0, 1.0, -7.781e-08, 0.0, 1.0, 7.781e-08, 0.0, 1.0, 0.866, -1.089e-07, 0.5, 0.866, 4.67e-08, 0.5, 0.866, -3.538e-08, 0.5, 0.866, -1.521e-07, 0.5, 0.0, 1.0, 0.0, 0.0, 1.0, 0.0, 0.0, 1.0, 0.0, 0.0, 1.0, 0.0, -8.176e-07, 1.0, 0.0, -8.176e-07, 1.0, 0.0, -8.176e-07, 1.0, 0.0, -8.176e-07, 1.0, 0.0, 0.0, 1.0, -5.018e-07, 0.0, 1.0, -5.018e-07, 0.0, 1.0, -5.018e-07, 0.0, 1.0, -5.018e-07, 0.0, 1.0, 1.425e-07, 0.0, 1.0, 1.425e-06, 0.0, 1.0, 1.425e-06, 0.0, 1.0, 1.425e-07, 0.0, 1.0, 2.85e-07, 0.0, 1.0, 1.14e-06, 0.0, 1.0, 1.14e-06, 0.0, 1.0, 2.85e-07, 0.0, 1.0, 2.85e-06, -1.189e-06, 1.0, 1.567e-06, -1.189e-06, 1.0, 1.567e-06, 0.0, 1.0, 2.85e-06, -1.189e-06, 1.0, 1.567e-06, -2.378e-06, 1.0, 2.85e-07, -2.378e-06, 1.0, 2.85e-07, -1.189e-06, 1.0, 1.567e-06, 0.0, 1.0, -5.699e-07, 0.0, 1.0, 2.85e-07, 0.0, 1.0, 2.85e-07, 0.0, 1.0, -5.699e-07, -0.866, -1.608e-07, 0.5, -0.866, -1.274e-07, 0.5, -0.866, 0.0, 0.5, -0.866, 0.0, 0.5, 0.0, 0.0, -1.0, 0.0, 0.0, -1.0, 0.0, 0.0, -1.0, 0.0, 0.0, -1.0, 1.0, 9.111e-08, -6.215e-08, 1.0, 9.111e-08, -6.215e-08, 1.0, 9.111e-08, -6.215e-08, 1.0, 9.111e-08, -6.215e-08, -1.0, -9.111e-08, 8.286e-08, -1.0, -9.111e-08, 8.286e-08, -1.0, -9.111e-08, 8.286e-08, -1.0, -9.111e-08, 8.286e-08, -1.274e-07, 0.0, 1.0, -1.037e-07, 0.0, 1.0, 0.0, 0.0, 1.0, 0.0, 0.0, 1.0, -2.801e-08, 0.0, -1.0, -2.437e-08, 0.0, -1.0, 0.0, 0.0, -1.0, 0.0, 0.0, -1.0, 1.037e-07, 0.0, 1.0, 1.274e-07, 0.0, 1.0, 0.0, 0.0, 1.0, 0.0, 0.0, 1.0, -0.866, 4.873e-08, -0.5, -0.866, 5.602e-08, -0.5, -0.866, 0.0, -0.5, -0.866, 0.0, -0.5, 0.5, 0.0, 0.866, 0.5, 0.0, 0.866, 0.5, 0.0, 0.866, 0.5, 0.0, 0.866, -0.5, 0.0, -0.866, -0.5, 0.0, -0.866, -0.5, 0.0, -0.866, -0.5, 0.0, -0.866, 0.866, 9.345e-08, -0.5, 0.866, 5.602e-08, -0.5, 0.866, 0.0, -0.5, 0.866, 0.0, -0.5, 0.8642, 0.0641, -0.499, 0.8642, 0.0641, -0.499, 0.8642, 0.0641, -0.499, 0.8642, 0.0641, -0.499, 1.174e-07, 0.0641, -0.9979, 1.174e-07, 0.0641, -0.9979, 1.174e-07, 0.0641, -0.9979, 1.174e-07, 0.0641, -0.9979, -0.8642, 0.0641, -0.499, -0.8642, 0.0641, -0.499, -0.8642, 0.0641, -0.499, -0.8642, 0.0641, -0.499, 0.6462, -0.6658, -0.3731, 0.6462, -0.6658, -0.3731, 0.6462, -0.6658, -0.3731, 0.6462, -0.6658, -0.3731, -9.802e-08, -0.6658, -0.7461, -9.802e-08, -0.6658, -0.7461, -9.802e-08, -0.6658, -0.7461, -9.802e-08, -0.6658, -0.7461, -0.6462, -0.6658, -0.3731, -0.6462, -0.6658, -0.3731, -0.6462, -0.6658, -0.3731, -0.6462, -0.6658, -0.3731, -5.522e-07, 1.0, 0.0, -1.841e-07, 1.0, 9.047e-15, -2.761e-07, 1.0, -2.171e-13, -2.761e-07, 1.0, -2.171e-13, -1.841e-07, 1.0, 9.047e-15, 0.0, 1.0, -1.107e-06, 0.0, 1.0, -1.107e-06, -1.841e-07, 1.0, 9.047e-15, 0.0, 1.0, 0.0, -0.866, 0.0, 0.5, -0.866, 0.0, 0.5, -0.866, 0.0, 0.5, -0.866, 0.0, 0.5, 0.0, 0.0, 1.0, 0.0, 0.0, 1.0, 0.0, 0.0, 1.0, 0.0, 0.0, 1.0, 0.866, 0.0, 0.5, 0.866, 0.0, 0.5, 0.866, 0.0, 0.5, 0.866, 0.0, 0.5, -0.7961, 0.3938, 0.4596, -0.7961, 0.3938, 0.4596, -0.7961, 0.3938, 0.4596, -0.7961, 0.3938, 0.4596, 0.0, 0.3938, 0.9192, 0.0, 0.3938, 0.9192, 0.0, 0.3938, 0.9192, 0.0, 0.3938, 0.9192, 0.7961, 0.3938, 0.4596, 0.7961, 0.3938, 0.4596, 0.7961, 0.3938, 0.4596, 0.7961, 0.3938, 0.4596, -0.7884, -0.4138, 0.4552, -0.7884, -0.4138, 0.4552, -0.7884, -0.4138, 0.4552, -0.7884, -0.4138, 0.4552, 0.0, -0.4138, 0.9104, 0.0, -0.4138, 0.9104, 0.0, -0.4138, 0.9104, 0.0, -0.4138, 0.9104, 0.7884, -0.4138, 0.4552, 0.7884, -0.4138, 0.4552, 0.7884, -0.4138, 0.4552, 0.7884, -0.4138, 0.4552, -0.7756, 0.445, 0.4478, -0.7756, 0.445, 0.4478, -0.7756, 0.445, 0.4478, -0.7756, 0.445, 0.4478, 0.0, 0.445, 0.8956, 0.0, 0.445, 0.8956, 0.0, 0.445, 0.8956, 0.0, 0.445, 0.8956, 0.7756, 0.445, 0.4478, 0.7756, 0.445, 0.4478, 0.7756, 0.445, 0.4478, 0.7756, 0.445, 0.4478, -0.3314, 0.9239, 0.1913, -0.3314, 0.9239, 0.1913, -0.3314, 0.9239, 0.1913, -0.3314, 0.9239, 0.1913, 0.0, 0.9239, 0.3827, 0.0, 0.9239, 0.3827, 0.0, 0.9239, 0.3827, 0.0, 0.9239, 0.3827, 0.3314, 0.9239, 0.1913, 0.3314, 0.9239, 0.1913, 0.3314, 0.9239, 0.1913, 0.3314, 0.9239, 0.1913, 0.3595, 0.9098, 0.2075, 0.3595, 0.9098, 0.2075, 0.3595, 0.9098, 0.2075, 0.3595, 0.9098, 0.2075, 0.0, 0.9098, 0.4151, 0.0, 0.9098, 0.4151, 0.0, 0.9098, 0.4151, 0.0, 0.9098, 0.4151, -0.3595, 0.9098, 0.2075, -0.3595, 0.9098, 0.2075, -0.3595, 0.9098, 0.2075, -0.3595, 0.9098, 0.2075, -0.6462, 0.6658, 0.3731, -0.6462, 0.6658, 0.3731, -0.6462, 0.6658, 0.3731, -0.6462, 0.6658, 0.3731, 0.0, 0.6658, 0.7461, 0.0, 0.6658, 0.7461, 0.0, 0.6658, 0.7461, 0.0, 0.6658, 0.7461, 0.6462, 0.6658, 0.3731, 0.6462, 0.6658, 0.3731, 0.6462, 0.6658, 0.3731, 0.6462, 0.6658, 0.3731, 4.371e-08, -1.0, 0.0, 4.371e-08, -1.0, -6.741e-23, 4.371e-08, -1.0, 4.474e-15, 4.371e-08, -1.0, 4.474e-15, 4.371e-08, -1.0, -6.741e-23, 4.371e-08, -1.0, 3.196e-15, 4.371e-08, -1.0, 0.0, 4.371e-08, -1.0, 3.196e-15, 4.371e-08, -1.0, -6.741e-23, 0.0, -0.8229, 0.5682, 0.0, -0.8229, 0.5682, 0.0, -0.8229, 0.5682, 0.0, -0.8229, 0.5682, -0.4921, -0.8229, 0.2841, -0.4921, -0.8229, 0.2841, -0.4921, -0.8229, 0.2841, -0.4921, -0.8229, 0.2841, 0.4921, -0.8229, 0.2841, 0.4921, -0.8229, 0.2841, 0.4921, -0.8229, 0.2841, 0.4921, -0.8229, 0.2841, 0.866, -1.401e-08, 0.5, 0.866, 0.0, 0.5, 0.866, 0.0, 0.5, 0.866, 5.489e-08, 0.5, 0.866, -6.871e-08, -0.5, 0.866, 0.0, -0.5, 0.866, 0.0, -0.5, 0.866, -3.186e-08, -0.5, -0.866, 1.593e-08, -0.5, -0.866, 0.0, -0.5, -0.866, 0.0, -0.5, -0.866, -2.268e-08, -0.5, -0.866, 0.0, 0.5, -0.866, 0.0, 0.5, -0.866, 0.0, 0.5, -0.866, 0.0, 0.5, -2.187e-08, 0.0, 1.0, -2.801e-08, 0.0, 1.0, -2.437e-08, 0.0, 1.0, -1.828e-08, 0.0, 1.0, 0.866, 1.158e-07, 0.5, 0.866, 5.602e-08, 0.5, 0.866, 2.731e-08, 0.5, 0.866, 1.216e-07, 0.5, -0.866, 3.748e-08, 0.5, -0.866, 6.573e-08, 0.5, -0.866, 0.0, 0.5, -0.866, 0.0, 0.5, 0.866, -2.737e-08, 0.5, 0.866, -1.401e-08, 0.5, 0.866, 5.489e-08, 0.5, 0.866, 7.591e-08, 0.5, -0.5, 0.0, -0.866, -0.5, 0.0, -0.866, -0.5, 0.0, -0.866, -0.5, 0.0, -0.866, 0.0, 1.0, 0.0, 0.0, 1.0, 0.0, 0.0, 1.0, 4.274e-07, 0.0, 1.0, 4.274e-07, -1.422e-07, 0.0, -1.0, -1.274e-07, 0.0, -1.0, -1.037e-07, 0.0, -1.0, -7.781e-08, 0.0, -1.0, 0.866, 5.428e-08, -0.5, 0.866, 9.558e-08, -0.5, 0.866, 3.503e-08, -0.5, 0.866, -3.807e-08, -0.5, 0.0, 0.0, 1.0, 0.0, 0.0, 1.0, 0.0, 0.0, 1.0, 0.0, 0.0, 1.0, -0.866, 4.873e-08, 0.5, -0.866, 5.602e-08, 0.5, -0.866, 1.095e-07, 0.5, -0.866, 7.403e-08, 0.5, 0.0, 0.0, 1.0, -2.187e-08, 0.0, 1.0, -1.828e-08, 0.0, 1.0, 0.0, 0.0, 1.0, 0.866, 9.558e-08, -0.5, 0.866, 0.0, -0.5, 0.866, 0.0, -0.5, 0.866, 3.503e-08, -0.5, -0.866, 6.573e-08, 0.5, -0.866, 3.748e-08, 0.5, -0.866, 7.403e-08, 0.5, -0.866, 1.095e-07, 0.5, 0.866, 2.731e-08, 0.5, 0.866, -2.737e-08, 0.5, 0.866, 7.591e-08, 0.5, 0.866, 1.216e-07, 0.5, 0.5, 0.0, 0.866, 0.5, 0.0, 0.866, 0.5, 0.0, 0.866, 0.5, 0.0, 0.866, -0.866, 7.014e-08, -0.5, -0.866, 1.593e-08, -0.5, -0.866, -2.268e-08, -0.5, -0.866, 1.394e-08, -0.5, 0.866, -8.791e-08, -0.5, 0.866, 5.428e-08, -0.5, 0.866, -3.807e-08, -0.5, 0.866, -1.159e-07, -0.5, 1.422e-07, 0.0, -1.0, -1.422e-07, 0.0, -1.0, -7.781e-08, 0.0, -1.0, 7.781e-08, 0.0, -1.0, 0.866, -3.186e-08, -0.5, 0.866, -8.791e-08, -0.5, 0.866, -1.159e-07, -0.5, 0.866, -6.871e-08, -0.5, -0.866, -1.274e-07, -0.5, -0.866, -8.983e-08, -0.5, -0.866, -7.359e-08, -0.5, -0.866, -1.394e-07, -0.5, -0.866, -8.983e-08, -0.5, -0.866, 7.014e-08, -0.5, -0.866, 1.394e-08, -0.5, -0.866, -7.359e-08, -0.5, 1.274e-07, 0.0, -1.0, 1.422e-07, 0.0, -1.0, 7.781e-08, 0.0, -1.0, 1.037e-07, 0.0, -1.0, 0.866, 1.158e-07, 0.5, 0.866, 1.216e-07, 0.5, 0.866, 7.591e-08, 0.5, 0.866, 5.489e-08, 0.5, 0.0, 0.0, 1.0, 0.0, 0.0, 1.0, -1.828e-08, 0.0, 1.0, -2.437e-08, 0.0, 1.0, -0.866, 4.873e-08, 0.5, -0.866, 7.403e-08, 0.5, -0.866, 3.748e-08, 0.5, -0.866, 0.0, 0.5, -0.866, -1.394e-07, -0.5, -0.866, -7.359e-08, -0.5, -0.866, 1.394e-08, -0.5, -0.866, -2.268e-08, -0.5, 1.037e-07, 0.0, -1.0, 7.781e-08, 0.0, -1.0, -7.781e-08, 0.0, -1.0, -1.037e-07, 0.0, -1.0, 0.866, -6.871e-08, -0.5, 0.866, -1.159e-07, -0.5, 0.866, -3.807e-08, -0.5, 0.866, 3.503e-08, -0.5, 0.0, 1.0, 0.0, 0.0, 1.0, 0.0, 0.0, 1.0, 0.0, 0.0, 1.0, 0.0, -8.176e-07, 1.0, 0.0, -8.176e-07, 1.0, 0.0, -8.176e-07, 1.0, 0.0, -8.176e-07, 1.0, 0.0, 0.0, 1.0, 0.0, 0.0, 1.0, 0.0, 0.0, 1.0, 0.0, 0.0, 1.0, 0.0, 0.0, 1.0, 1.425e-07, 0.0, 1.0, 1.425e-07, 0.0, 1.0, -1.14e-06, 0.0, 1.0, -1.14e-06, 0.0, 1.0, -6.75e-07, 0.0, 1.0, -6.75e-07, 0.0, 1.0, -1.35e-06, 0.0, 1.0, -1.35e-06, 0.0, 1.0, -3.419e-06, 0.0, 1.0, -3.419e-06, -1.189e-06, 1.0, -1.71e-06, -1.189e-06, 1.0, -1.71e-06, -1.189e-06, 1.0, -1.71e-06, -1.189e-06, 1.0, -1.71e-06, -2.378e-06, 1.0, 0.0, -2.378e-06, 1.0, 0.0, 0.0, 1.0, 0.0, 0.0, 1.0, 0.0, 0.0, 1.0, -6.75e-07, 0.0, 1.0, -6.75e-07, -0.866, -1.394e-07, -0.5, -0.866, 0.0, -0.5, -0.866, 0.0, -0.5, -0.866, -1.274e-07, -0.5, 0.0, 0.0, 1.0, 0.0, 0.0, 1.0, 0.0, 0.0, 1.0, 0.0, 0.0, 1.0, 1.0, 9.111e-08, 6.215e-08, 1.0, 9.111e-08, 6.215e-08, 1.0, 9.111e-08, 6.215e-08, 1.0, 9.111e-08, 6.215e-08, -1.0, -9.111e-08, -8.286e-08, -1.0, -9.111e-08, -8.286e-08, -1.0, -9.111e-08, -8.286e-08, -1.0, -9.111e-08, -8.286e-08, -1.274e-07, 0.0, -1.0, 0.0, 0.0, -1.0, 0.0, 0.0, -1.0, -1.037e-07, 0.0, -1.0, -2.801e-08, 0.0, 1.0, 0.0, 0.0, 1.0, 0.0, 0.0, 1.0, -2.437e-08, 0.0, 1.0, 1.037e-07, 0.0, -1.0, 0.0, 0.0, -1.0, 0.0, 0.0, -1.0, 1.274e-07, 0.0, -1.0, -0.866, 4.873e-08, 0.5, -0.866, 0.0, 0.5, -0.866, 0.0, 0.5, -0.866, 5.602e-08, 0.5, 0.5, 0.0, -0.866, 0.5, 0.0, -0.866, 0.5, 0.0, -0.866, 0.5, 0.0, -0.866, -0.5, 0.0, 0.866, -0.5, 0.0, 0.866, -0.5, 0.0, 0.866, -0.5, 0.0, 0.866, 0.866, 1.158e-07, 0.5, 0.866, 0.0, 0.5, 0.866, 0.0, 0.5, 0.866, 5.602e-08, 0.5, 0.8642, 0.0641, 0.499, 0.8642, 0.0641, 0.499, 0.8642, 0.0641, 0.499, 0.8642, 0.0641, 0.499, 8.806e-08, 0.0641, 0.9979, 8.806e-08, 0.0641, 0.9979, 8.806e-08, 0.0641, 0.9979, 8.806e-08, 0.0641, 0.9979, -0.8642, 0.0641, 0.499, -0.8642, 0.0641, 0.499, -0.8642, 0.0641, 0.499, -0.8642, 0.0641, 0.499, 0.6462, -0.6658, 0.3731, 0.6462, -0.6658, 0.3731, 0.6462, -0.6658, 0.3731, 0.6462, -0.6658, 0.3731, -9.802e-08, -0.6658, 0.7461, -9.802e-08, -0.6658, 0.7461, -9.802e-08, -0.6658, 0.7461, -9.802e-08, -0.6658, 0.7461, -0.6462, -0.6658, 0.3731, -0.6462, -0.6658, 0.3731, -0.6462, -0.6658, 0.3731, -0.6462, -0.6658, 0.3731, -5.522e-07, 1.0, 0.0, -2.761e-07, 1.0, 2.171e-13, -1.841e-07, 1.0, 9.047e-15, -2.761e-07, 1.0, 2.171e-13, 0.0, 1.0, 1.107e-06, -1.841e-07, 1.0, 9.047e-15, 0.0, 1.0, 1.107e-06, 0.0, 1.0, 0.0, -1.841e-07, 1.0, 9.047e-15])] * 3)])

# ---- objects
ob_light = bpy.data.objects.new('Light', light_light)
ob_camera = bpy.data.objects.new('Camera', cam_camera)
ob_rook = bpy.data.objects.new('Rook', me_rook_001)

# ---- transforms, parenting, visibility, modifiers, constraints
ob_light.location = (4.076, 1.005, 5.904)
ob_light.rotation_euler = (0.6503, 0.05522, 1.866)
ob_light.lock_rotations_4d = False
ob_light.empty_display_type = 'ARROWS'
ob_light.color = (0.0, 0.0, 0.0, 0.0)
ob_light.lineart.crease_threshold = 0.0
ob_camera.location = (7.359, -6.926, 4.958)
ob_camera.rotation_euler = (1.109, 0.0, 0.8149)
ob_camera.lock_rotations_4d = False
ob_camera.empty_display_type = 'ARROWS'
ob_camera.color = (0.0, 0.0, 0.0, 0.0)
ob_camera.display_type = 'WIRE'
ob_camera.lineart.crease_threshold = 0.0
ob_rook.location = (0.0, 0.0, 0.0)
ob_rook.rotation_euler = (1.571, -0.0, 0.0)
ob_rook.color = (0.8, 0.8, 0.8, 1.0)
ob_rook.lineart.crease_threshold = 0.0

# ---- collection membership
col_collection.objects.link(ob_light)
col_collection.objects.link(ob_camera)
col_collection.objects.link(ob_rook)

# ---- scene / render settings (as saved in the file)
scene.camera = ob_camera
scene.frame_start = 1; scene.frame_end = 250; scene.frame_set(1)
scene.render.engine = 'BLENDER_EEVEE_NEXT'
scene.cycles.use_denoising = False
scene.cycles.samples = 128
scene.cycles.sampling_pattern = 'TABULATED_SOBOL'
scene.cycles.use_adaptive_sampling = False
scene.cycles.use_light_tree = False
scene.view_settings.view_transform = 'Filmic'
bpy.context.view_layer.update()
